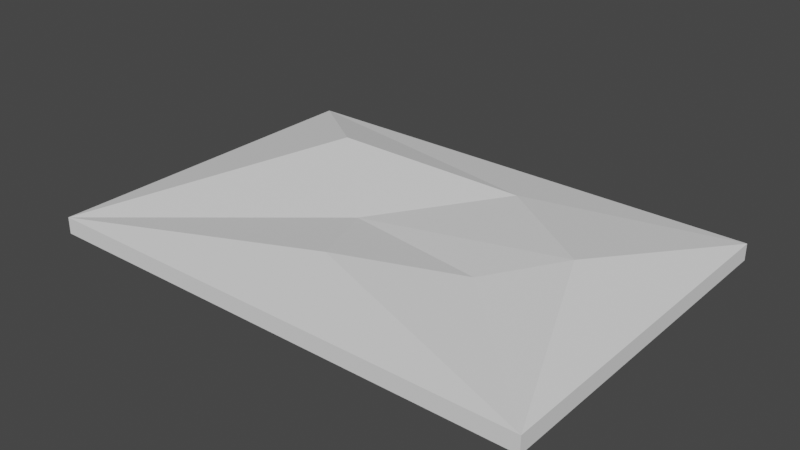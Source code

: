 # Source: Background.blend  (saved by Blender 3.0.42; exported with 4.5.12 LTS)
import bpy
from mathutils import Matrix  # noqa: F401  (used for matrix-valued properties, if any)

bpy.ops.wm.read_factory_settings(use_empty=True)
scene = bpy.context.scene
scene.name = 'Scene'

# ---- collections
col_collection = bpy.data.collections.new('Collection'); scene.collection.children.link(col_collection)

# ---- world
world_world = bpy.data.worlds.new('World'); scene.world = world_world
world_world.use_nodes = True; world_world.node_tree.nodes.clear()
_N = world_world.node_tree.nodes; _L = world_world.node_tree.links
n0 = _N.new('ShaderNodeOutputWorld'); n0.name = 'World Output'; n0.location = (300, 300)
n1 = _N.new('ShaderNodeBackground'); n1.name = 'Background'; n1.location = (10, 300)
n1.inputs[0].default_value = (0.05088, 0.05088, 0.05088, 1.0)
_L.new(n1.outputs[0], n0.inputs[0])
n0.is_active_output = True
world_world.color = (0.05088, 0.05088, 0.05088)
world_world.use_sun_shadow = False
world_world.sun_shadow_jitter_overblur = 0.0

# ---- meshes
me_cube_002 = bpy.data.meshes.new('Cube.002')
me_cube_002.from_pydata([(-15.0, -10.5, -0.5), (-15.0, -10.5, 0.5), (-15.0, 10.5, -0.5), (-15.0, 10.5, 0.5), (15.0, -10.5, -0.5), (15.0, -10.5, 0.5), (15.0, 10.5, -0.5), (15.0, 10.5, 0.5), (-8.241, 4.906, 2.129), (-0.1207, -5.679, 1.502), (-2.557, -0.5428, 0.6445), (3.405, 5.99, 1.413), (6.972, -2.819, 1.378), (10.35, 0.7464, 2.022)], [], [(0, 1, 3, 2), (2, 3, 7, 6), (6, 7, 5, 4), (4, 5, 1, 0), (2, 6, 4, 0), (1, 8, 3), (1, 10, 8), (5, 9, 1), (1, 9, 10), (5, 12, 9), (9, 12, 10), (7, 13, 5), (5, 13, 12), (3, 11, 7), (3, 8, 11), (7, 11, 13), (12, 13, 10), (13, 11, 10), (10, 11, 8)])
_uv = me_cube_002.uv_layers.new(name='UVMap')
_uv.uv.foreach_set('vector', [0.375, 0.0, 0.625, 0.0, 0.625, 0.25, 0.375, 0.25, 0.375, 0.25, 0.625, 0.25, 0.625, 0.5, 0.375, 0.5, 0.375, 0.5, 0.625, 0.5, 0.625, 0.75, 0.375, 0.75, 0.375, 0.75, 0.625, 0.75, 0.625, 1.0, 0.375, 1.0, 0.125, 0.5, 0.375, 0.5, 0.375, 0.75, 0.125, 0.75, 0.625, 0.0, 0.0, 0.0, 0.625, 0.25, 0.625, 0.0, 0.0, 0.0, 0.0, 0.0, 0.625, 0.75, 0.0, 0.0, 0.625, 1.0, 0.625, 1.0, 0.0, 0.0, 0.0, 0.0, 0.625, 0.75, 0.0, 0.0, 0.0, 0.0, 0.0, 0.0, 0.0, 0.0, 0.0, 0.0, 0.625, 0.5, 0.0, 0.0, 0.625, 0.75, 0.625, 0.75, 0.0, 0.0, 0.0, 0.0, 0.625, 0.25, 0.0, 0.0, 0.625, 0.5, 0.625, 0.25, 0.0, 0.0, 0.0, 0.0, 0.625, 0.5, 0.0, 0.0, 0.0, 0.0, 0.0, 0.0, 0.0, 0.0, 0.0, 0.0, 0.0, 0.0, 0.0, 0.0, 0.0, 0.0, 0.0, 0.0, 0.0, 0.0, 0.0, 0.0])
me_cube_002.use_remesh_fix_poles = True
me_cube_002.use_remesh_preserve_attributes = False
me_cube_002.update()

# ---- objects
ob_cube = bpy.data.objects.new('Cube', me_cube_002)

# ---- transforms, parenting, visibility, modifiers, constraints
ob_cube.location = (0.0, 0.0, 0.0)

# ---- collection membership
col_collection.objects.link(ob_cube)

# ---- scene / render settings (as saved in the file)
scene.frame_start = 1; scene.frame_end = 250; scene.frame_set(1)
scene.render.engine = 'BLENDER_EEVEE_NEXT'
scene.cycles.sampling_pattern = 'TABULATED_SOBOL'
scene.cycles.use_light_tree = False
scene.view_settings.view_transform = 'Filmic'
bpy.context.view_layer.update()

# ---- added for rendering (the .blend has no active camera and no usable light): camera, sun
cam_auto = bpy.data.cameras.new('AutoCamera')
cam_auto.lens = 50.0
cam_auto.sensor_width = 36.0
cam_auto.clip_end = 1000.0
ob_auto_camera = bpy.data.objects.new('AutoCamera', cam_auto)
scene.collection.objects.link(ob_auto_camera)
ob_auto_camera.location = (33.9686, -40.7623, 27.9894)
ob_auto_camera.rotation_euler = (1.09748, -7.21219e-08, 0.694738)
scene.camera = ob_auto_camera
light_auto_sun = bpy.data.lights.new('AutoSun', 'SUN')
light_auto_sun.energy = 3.0
light_auto_sun.angle = 0.0523599
ob_auto_sun = bpy.data.objects.new('AutoSun', light_auto_sun)
scene.collection.objects.link(ob_auto_sun)
ob_auto_sun.rotation_euler = (0.872665, 0.174533, 0.523599)
bpy.context.view_layer.update()
